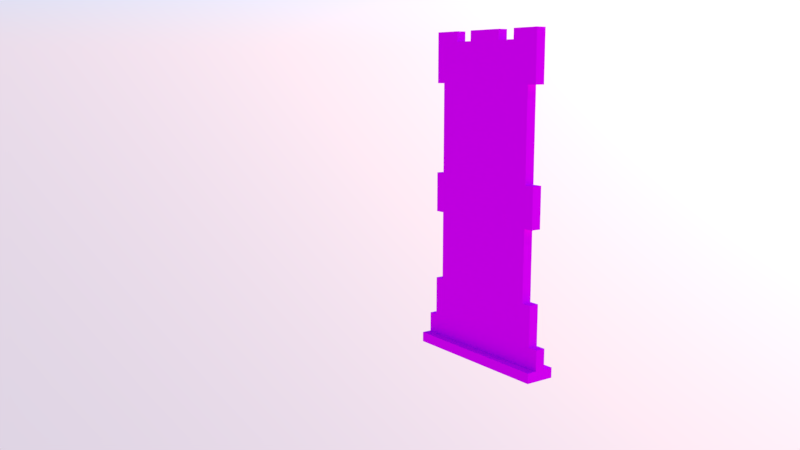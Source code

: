 # Source: mirror.blend  (saved by Blender 2.78.0; exported with 4.5.12 LTS)
import bpy
from mathutils import Matrix  # noqa: F401  (used for matrix-valued properties, if any)

bpy.ops.wm.read_factory_settings(use_empty=True)
scene = bpy.context.scene
scene.name = 'Scene'

# ---- collections
col_collection_1 = bpy.data.collections.new('Collection 1'); scene.collection.children.link(col_collection_1)

# ---- images (referenced by path relative to the original .blend; pixels are not part of the script)
import os
ASSET_DIR = os.environ.get("B2B_ASSET_DIR", "")  # directory of the original .blend (textures are referenced by path, not embedded)
HERE = os.path.dirname(os.path.abspath(__file__))  # packed textures are extracted next to this script under _unpacked/

def load_image(name, relpath, width, height, colorspace="sRGB"):
    """Load a texture the original file referenced (path relative to the .blend, or extracted next to this script)."""
    p = next((c for c in (os.path.join(HERE, relpath), os.path.join(ASSET_DIR, relpath)) if relpath and os.path.exists(c)), "")
    if p:
        img = bpy.data.images.load(p, check_existing=True)
        img.name = name
    else:  # same state as the original file: an image datablock whose file is absent (Cycles renders it pink)
        img = bpy.data.images.new(name, width, height)
        img.source = "FILE"
        img.filepath = "//" + (relpath or name)
    img.colorspace_settings.name = colorspace
    return img
img_wardrobe_mirror_png = load_image('wardrobe_mirror.png', 'wardrobe_mirror.png', 1024, 1024, 'sRGB')

# ---- materials (node trees are filled in below, after node groups)
mat_material_001 = bpy.data.materials.new('Material.001')
mat_material_001.alpha_threshold = 0.0
mat_material_001.roughness = 0.5

# ---- material node trees
mat_material_001.use_nodes = True; mat_material_001.node_tree.nodes.clear()
_N = mat_material_001.node_tree.nodes; _L = mat_material_001.node_tree.links
n0 = _N.new('ShaderNodeOutputMaterial'); n0.name = 'Material Output'; n0.location = (300, 300)
n1 = _N.new('ShaderNodeBsdfDiffuse'); n1.name = 'Diffuse BSDF'; n1.location = (10, 300)
n2 = _N.new('ShaderNodeTexImage'); n2.name = 'Image Texture'; n2.location = (-180, 300)
n2.width = 140
n2.image = img_wardrobe_mirror_png
n2.interpolation = 'Closest'
_L.new(n1.outputs[0], n0.inputs[0])
_L.new(n2.outputs[0], n1.inputs[0])
n0.is_active_output = True

# ---- world
world_world = bpy.data.worlds.new('World'); scene.world = world_world
world_world.use_nodes = True; world_world.node_tree.nodes.clear()
_N = world_world.node_tree.nodes; _L = world_world.node_tree.links
n0 = _N.new('ShaderNodeOutputWorld'); n0.name = 'World Output'; n0.location = (300, 300)
n1 = _N.new('ShaderNodeBackground'); n1.name = 'Background'; n1.location = (10, 300)
n2 = _N.new('ShaderNodeTexSky'); n2.name = 'Sky Texture'; n2.location = (-190, 300)
n2.sky_type = 'PREETHAM'
n2.sun_direction = (-0.03415, 0.8439, 0.5354)
n2.sun_elevation = 1.571
_L.new(n1.outputs[0], n0.inputs[0])
_L.new(n2.outputs[0], n1.inputs[0])
n0.is_active_output = True
world_world.color = (0.05088, 0.05088, 0.05088)
world_world.use_sun_shadow = False
world_world.sun_shadow_jitter_overblur = 0.0
world_world.cycles.sampling_method = 'MANUAL'

# ---- cameras
cam_camera = bpy.data.cameras.new('Camera')
cam_camera.clip_end = 100.0
cam_camera.lens = 35.0
cam_camera.sensor_width = 32.0
cam_camera.sensor_height = 18.0
cam_camera.ortho_scale = 7.314
cam_camera.dof.focus_distance = 0.0

# ---- lights
light_lamp = bpy.data.lights.new('Lamp', 'POINT')
light_lamp.transmission_factor = 0.0
light_lamp.cutoff_distance = 30.0
light_lamp.energy = 100.0
light_lamp.shadow_buffer_clip_start = 1.001
light_lamp.shadow_soft_size = 0.1
light_lamp.shadow_maximum_resolution = 0.006
light_lamp.use_absolute_resolution = True

# ---- meshes
me_cube_001 = bpy.data.meshes.new('Cube.001')
me_cube_001.from_pydata([(-0.375, 0.4375, -0.5), (-0.375, 0.4375, 1.438), (-0.375, 0.5, -0.5), (-0.375, 0.5, 1.438), (0.375, 0.4375, -0.5), (0.375, 0.4375, 1.438), (0.375, 0.5, -0.5), (0.375, 0.5, 1.438), (-0.5, 0.4375, -0.5), (-0.5, 0.4375, -0.3125), (-0.5, 0.5, -0.5), (-0.5, 0.5, -0.3125), (-0.375, 0.4375, -0.5), (-0.375, 0.4375, -0.3125), (-0.375, 0.5, -0.5), (-0.375, 0.5, -0.3125), (0.375, 0.4375, -0.5), (0.375, 0.4375, -0.3125), (0.375, 0.5, -0.5), (0.375, 0.5, -0.3125), (0.5, 0.4375, -0.5), (0.5, 0.4375, -0.3125), (0.5, 0.5, -0.5), (0.5, 0.5, -0.3125), (-0.5, 0.375, -0.5), (-0.5, 0.375, -0.4375), (-0.5, 0.4375, -0.5), (-0.5, 0.4375, -0.4375), (0.5, 0.375, -0.5), (0.5, 0.375, -0.4375), (0.5, 0.4375, -0.5), (0.5, 0.4375, -0.4375), (0.375, 0.4375, 1.188), (0.375, 0.4375, 1.438), (0.375, 0.5, 1.188), (0.375, 0.5, 1.438), (0.4375, 0.4375, 1.188), (0.4375, 0.4375, 1.438), (0.4375, 0.5, 1.188), (0.4375, 0.5, 1.438), (0.375, 0.4375, 1.5), (0.375, 0.5, 1.5), (0.4375, 0.5, 1.5), (0.4375, 0.4375, 1.5), (0.25, 0.4375, 1.438), (0.25, 0.5, 1.438), (0.25, 0.4375, 1.5), (0.25, 0.5, 1.5), (-0.375, 0.4375, 1.188), (-0.375, 0.4375, 1.438), (-0.375, 0.5, 1.188), (-0.375, 0.5, 1.438), (-0.4375, 0.4375, 1.188), (-0.4375, 0.4375, 1.438), (-0.4375, 0.5, 1.188), (-0.4375, 0.5, 1.438), (-0.375, 0.4375, 1.5), (-0.375, 0.5, 1.5), (-0.4375, 0.5, 1.5), (-0.4375, 0.4375, 1.5), (-0.25, 0.4375, 1.438), (-0.25, 0.5, 1.438), (-0.25, 0.4375, 1.5), (-0.25, 0.5, 1.5), (-0.125, 0.4375, 1.5), (-0.125, 0.5, 1.5), (0.125, 0.4375, 1.5), (0.125, 0.5, 1.5), (-0.125, 0.4375, 1.438), (-0.125, 0.5, 1.438), (0.125, 0.4375, 1.438), (0.125, 0.5, 1.438), (-0.4375, 0.4375, 0.375), (-0.4375, 0.4375, 0.625), (-0.4375, 0.5, 0.375), (-0.4375, 0.5, 0.625), (-0.375, 0.5, 0.625), (-0.375, 0.5, 0.375), (-0.375, 0.4375, 0.375), (-0.375, 0.4375, 0.625), (0.375, 0.4375, 0.375), (0.375, 0.4375, 0.625), (0.375, 0.5, 0.375), (0.375, 0.5, 0.625), (0.4375, 0.5, 0.625), (0.4375, 0.5, 0.375), (0.4375, 0.4375, 0.375), (0.4375, 0.4375, 0.625), (-0.5, 0.5, -0.5), (-0.5, 0.5, -0.4375), (-0.5, 0.5625, -0.5), (-0.5, 0.5625, -0.4375), (0.5, 0.5, -0.5), (0.5, 0.5, -0.4375), (0.5, 0.5625, -0.5), (0.5, 0.5625, -0.4375), (-0.4375, 0.4375, -0.3125), (-0.4375, 0.4375, -0.0625), (-0.4375, 0.5, -0.3125), (-0.4375, 0.5, -0.0625), (-0.375, 0.5, -0.0625), (-0.375, 0.5, -0.3125), (-0.375, 0.4375, -0.3125), (-0.375, 0.4375, -0.0625), (0.375, 0.4375, -0.3125), (0.375, 0.4375, -0.0625), (0.375, 0.5, -0.3125), (0.375, 0.5, -0.0625), (0.4375, 0.5, -0.0625), (0.4375, 0.5, -0.3125), (0.4375, 0.4375, -0.3125), (0.4375, 0.4375, -0.0625)], [], [(0, 1, 3, 2), (2, 3, 7, 6), (6, 7, 5, 4), (4, 5, 1, 0), (2, 6, 4, 0), (7, 3, 1, 5), (8, 9, 11, 10), (10, 11, 15, 14), (14, 15, 13, 12), (12, 13, 9, 8), (10, 14, 12, 8), (15, 11, 9, 13), (16, 17, 19, 18), (18, 19, 23, 22), (22, 23, 21, 20), (20, 21, 17, 16), (18, 22, 20, 16), (23, 19, 17, 21), (24, 25, 27, 26), (26, 27, 31, 30), (30, 31, 29, 28), (28, 29, 25, 24), (26, 30, 28, 24), (31, 27, 25, 29), (32, 33, 35, 34), (34, 35, 39, 38), (38, 39, 37, 36), (36, 37, 33, 32), (34, 38, 36, 32), (37, 39, 42, 43), (42, 41, 40, 43), (40, 41, 47, 46), (33, 37, 43, 40), (39, 35, 41, 42), (45, 44, 46, 47), (41, 35, 45, 47), (35, 33, 44, 45), (33, 40, 46, 44), (48, 50, 51, 49), (50, 54, 55, 51), (54, 52, 53, 55), (52, 48, 49, 53), (50, 48, 52, 54), (53, 59, 58, 55), (58, 59, 56, 57), (56, 62, 63, 57), (49, 56, 59, 53), (55, 58, 57, 51), (61, 63, 62, 60), (57, 63, 61, 51), (51, 61, 60, 49), (49, 60, 62, 56), (64, 66, 67, 65), (68, 69, 71, 70), (64, 65, 69, 68), (66, 64, 68, 70), (67, 66, 70, 71), (65, 67, 71, 69), (74, 72, 73, 75), (77, 76, 79, 78), (75, 73, 79, 76), (74, 75, 76, 77), (73, 72, 78, 79), (72, 74, 77, 78), (82, 80, 81, 83), (85, 84, 87, 86), (83, 81, 87, 84), (82, 83, 84, 85), (81, 80, 86, 87), (80, 82, 85, 86), (88, 89, 91, 90), (90, 91, 95, 94), (94, 95, 93, 92), (92, 93, 89, 88), (90, 94, 92, 88), (95, 91, 89, 93), (98, 96, 97, 99), (101, 100, 103, 102), (99, 97, 103, 100), (98, 99, 100, 101), (97, 96, 102, 103), (96, 98, 101, 102), (106, 104, 105, 107), (109, 108, 111, 110), (107, 105, 111, 108), (106, 107, 108, 109), (105, 104, 110, 111), (104, 106, 109, 110)])
_uv = me_cube_001.uv_layers.new(name='UVMap')
_uv.uv.foreach_set('vector', [0.5, 0.03125, 0.5, 0.03125, 0.5, 0.03125, 0.5, 0.03125, 0.4375, 0.0, 0.4375, 0.9688, 0.0625, 0.9688, 0.0625, 0.0, 0.5, 0.03125, 0.5, 0.03125, 0.5, 0.03125, 0.5, 0.03125, 0.9375, 0.0, 0.9375, 0.9688, 0.5625, 0.9688, 0.5625, 0.0, 0.5, 0.03125, 0.5, 0.03125, 0.5, 0.03125, 0.5, 0.03125, 0.5, 0.03125, 0.5, 0.03125, 0.5, 0.03125, 0.5, 0.03125, 0.5, 0.0625, 0.5, 0.0625, 0.5, 0.0625, 0.5, 0.0625, 0.5, 0.0, 0.5, 0.09375, 0.4375, 0.09375, 0.4375, 0.0, 0.0, 0.0, 0.0, 0.0, 0.0, 0.0, 0.0, 0.0, 0.5625, 0.0, 0.5625, 0.09375, 0.5, 0.09375, 0.5, 0.0, 0.5, 0.0625, 0.5, 0.0625, 0.5, 0.0625, 0.5, 0.0625, 0.5, 0.0625, 0.5, 0.0625, 0.5, 0.0625, 0.5, 0.0625, 0.0, 0.0, 0.0, 0.0, 0.0, 0.0, 0.0, 0.0, 0.0625, 0.0, 0.0625, 0.09375, 0.0, 0.09375, 0.0, 0.0, 0.5, 0.0625, 0.5, 0.0625, 0.5, 0.0625, 0.5, 0.0625, 1.0, 0.0, 1.0, 0.09375, 0.9375, 0.09375, 0.9375, 0.0, 0.5, 0.0625, 0.5, 0.0625, 0.5, 0.0625, 0.5, 0.0625, 0.5, 0.0625, 0.5, 0.0625, 0.5, 0.0625, 0.5, 0.0625, 0.5, 0.0625, 0.5, 0.0625, 0.5, 0.0625, 0.5, 0.0625, 0.0, 0.0, 0.0, 0.0, 0.0, 0.0, 0.0, 0.0, 0.5, 0.0625, 0.5, 0.0625, 0.5, 0.0625, 0.5, 0.0625, 1.0, 0.0, 1.0, 0.03125, 0.5, 0.03125, 0.5, 0.0, 0.5, 0.0625, 0.5, 0.0625, 0.5, 0.0625, 0.5, 0.0625, 0.5, 0.0625, 0.5, 0.0625, 0.5, 0.0625, 0.5, 0.0625, 0.0, 0.0, 0.0, 0.0, 0.0, 0.0, 0.0, 0.0, 0.0625, 0.8438, 0.0625, 0.9688, 0.03125, 0.9688, 0.03125, 0.8438, 0.5, 0.0625, 0.5, 0.0625, 0.5, 0.0625, 0.5, 0.0625, 0.9688, 0.8438, 0.9688, 0.9688, 0.9375, 0.9688, 0.9375, 0.8438, 0.5, 0.0625, 0.5, 0.0625, 0.5, 0.0625, 0.5, 0.0625, 0.5, 0.0625, 0.5, 0.0625, 0.5, 0.0625, 0.5, 0.0625, 0.5, 0.0625, 0.5, 0.0625, 0.5, 0.0625, 0.5, 0.0625, 0.5, 0.0625, 0.5, 0.0625, 0.5, 0.0625, 0.5, 0.0625, 0.9375, 0.9688, 0.9688, 0.9688, 0.9688, 1.0, 0.9375, 1.0, 0.03125, 0.9688, 0.0625, 0.9688, 0.0625, 1.0, 0.03125, 1.0, 0.5, 0.0625, 0.5, 0.0625, 0.5, 0.0625, 0.5, 0.0625, 0.0625, 1.0, 0.0625, 0.9688, 0.125, 0.9688, 0.125, 1.0, 0.0, 0.0, 0.0, 0.0, 0.0, 0.0, 0.0, 0.0, 0.9375, 0.9688, 0.9375, 1.0, 0.875, 1.0, 0.875, 0.9688, 0.0, 0.0, 0.0, 0.0, 0.0, 0.0, 0.0, 0.0, 0.4375, 0.8438, 0.4688, 0.8438, 0.4688, 0.9688, 0.4375, 0.9688, 0.5, 0.0625, 0.5, 0.0625, 0.5, 0.0625, 0.5, 0.0625, 0.5312, 0.8438, 0.5625, 0.8438, 0.5625, 0.9688, 0.5312, 0.9688, 0.5, 0.0625, 0.5, 0.0625, 0.5, 0.0625, 0.5, 0.0625, 0.5, 0.0625, 0.5, 0.0625, 0.5, 0.0625, 0.5, 0.0625, 0.5, 0.0625, 0.5, 0.0625, 0.5, 0.0625, 0.5, 0.0625, 0.5, 0.0625, 0.5, 0.0625, 0.5, 0.0625, 0.5, 0.0625, 0.5625, 0.9688, 0.5625, 1.0, 0.5312, 1.0, 0.5312, 0.9688, 0.4688, 0.9688, 0.4688, 1.0, 0.4375, 1.0, 0.4375, 0.9688, 0.5, 0.0625, 0.5, 0.0625, 0.5, 0.0625, 0.5, 0.0625, 0.4375, 1.0, 0.375, 1.0, 0.375, 0.9688, 0.4375, 0.9688, 0.0, 0.0, 0.0, 0.0, 0.0, 0.0, 0.0, 0.0, 0.5625, 0.9688, 0.625, 0.9688, 0.625, 1.0, 0.5625, 1.0, 0.5, 0.0625, 0.5, 0.0625, 0.5, 0.0625, 0.5, 0.0625, 0.0, 0.0, 0.0, 0.0, 0.0, 0.0, 0.0, 0.0, 0.5, 0.0625, 0.5, 0.0625, 0.5, 0.0625, 0.5, 0.0625, 0.8125, 1.0, 0.6875, 1.0, 0.6875, 0.9688, 0.8125, 0.9688, 0.5, 0.0625, 0.5, 0.0625, 0.5, 0.0625, 0.5, 0.0625, 0.3125, 1.0, 0.1875, 1.0, 0.1875, 0.9688, 0.3125, 0.9688, 0.5, 0.0625, 0.5, 0.0625, 0.5, 0.0625, 0.5, 0.0625, 0.0, 0.0, 0.0, 0.0, 0.0, 0.0, 0.0, 0.0, 0.5, 0.0625, 0.5, 0.0625, 0.5, 0.0625, 0.5, 0.0625, 0.4688, 0.4375, 0.4688, 0.5625, 0.4375, 0.5625, 0.4375, 0.4375, 0.5312, 0.5625, 0.5312, 0.4375, 0.5625, 0.4375, 0.5625, 0.5625, 0.5, 0.0625, 0.5, 0.0625, 0.5, 0.0625, 0.5, 0.0625, 0.0, 0.0, 0.0, 0.0, 0.0, 0.0, 0.0, 0.0, 0.5, 0.0625, 0.5, 0.0625, 0.5, 0.0625, 0.5, 0.0625, 0.5, 0.0625, 0.5, 0.0625, 0.5, 0.0625, 0.5, 0.0625, 0.0625, 0.4375, 0.0625, 0.5625, 0.03125, 0.5625, 0.03125, 0.4375, 0.9375, 0.5625, 0.9375, 0.4375, 0.9688, 0.4375, 0.9688, 0.5625, 0.5, 0.0625, 0.5, 0.0625, 0.5, 0.0625, 0.5, 0.0625, 0.5, 0.03125, 0.5, 0.03125, 0.5, 0.0625, 0.5, 0.03125, 0.5, 0.0, 0.5, 0.03125, 0.0, 0.03125, 0.0, 0.0, 0.5, 0.03125, 0.5, 0.0625, 0.5, 0.03125, 0.5, 0.03125, 0.0, 0.0, 0.0, 0.0, 0.0, 0.0, 0.0, 0.0, 0.5, 0.03125, 0.5, 0.03125, 0.5, 0.03125, 0.5, 0.03125, 0.5, 0.0625, 0.5, 0.0625, 0.5, 0.03125, 0.5, 0.03125, 0.5, 0.0625, 0.5, 0.0625, 0.5, 0.0625, 0.5, 0.0625, 0.0, 0.0, 0.0, 0.0, 0.0, 0.0, 0.0, 0.0, 0.5, 0.0625, 0.5, 0.0625, 0.5, 0.0625, 0.5, 0.0625, 0.4688, 0.09375, 0.4688, 0.2188, 0.4375, 0.2188, 0.4375, 0.09375, 0.5312, 0.2188, 0.5312, 0.09375, 0.5625, 0.09375, 0.5625, 0.2188, 0.0, 0.0, 0.0, 0.0, 0.0, 0.0, 0.0, 0.0, 0.0, 0.0, 0.0, 0.0, 0.0, 0.0, 0.0, 0.0, 0.5, 0.0625, 0.5, 0.0625, 0.5, 0.0625, 0.5, 0.0625, 0.5, 0.0625, 0.5, 0.0625, 0.5, 0.0625, 0.5, 0.0625, 0.0625, 0.09375, 0.0625, 0.2188, 0.03125, 0.2188, 0.03125, 0.09375, 0.9375, 0.2188, 0.9375, 0.09375, 0.9688, 0.09375, 0.9688, 0.2188, 0.0, 0.0, 0.0, 0.0, 0.0, 0.0, 0.0, 0.0])
me_cube_001.materials.append(mat_material_001)
me_cube_001.use_remesh_preserve_volume = False
me_cube_001.use_remesh_preserve_attributes = False
me_cube_001.use_mirror_vertex_groups = False
me_cube_001.update()

# ---- objects
ob_cube_001 = bpy.data.objects.new('Cube.001', me_cube_001)
ob_lamp = bpy.data.objects.new('Lamp', light_lamp)
ob_camera = bpy.data.objects.new('Camera', cam_camera)

# ---- transforms, parenting, visibility, modifiers, constraints
ob_cube_001.location = (0.0, 0.0, 0.0)
ob_cube_001.lineart.crease_threshold = 0.0
ob_lamp.location = (4.076, 1.005, 5.904)
ob_lamp.rotation_euler = (0.6503, 0.05522, 1.866)
ob_lamp.lock_rotations_4d = False
ob_lamp.empty_display_type = 'ARROWS'
ob_lamp.color = (0.0, 0.0, 0.0, 0.0)
ob_lamp.lineart.crease_threshold = 0.0
ob_camera.location = (3.974, -2.971, 1.25)
ob_camera.rotation_euler = (1.399, -1.604e-05, 0.9559)
ob_camera.scale = (1.0, 1.0, 1.0)
ob_camera.lock_rotations_4d = False
ob_camera.empty_display_type = 'ARROWS'
ob_camera.color = (0.0, 0.0, 0.0, 0.0)
ob_camera.display_type = 'WIRE'
ob_camera.lineart.crease_threshold = 0.0

# ---- collection membership
col_collection_1.objects.link(ob_cube_001)
col_collection_1.objects.link(ob_lamp)
col_collection_1.objects.link(ob_camera)

# ---- scene / render settings (as saved in the file)
scene.camera = ob_camera
scene.frame_start = 1; scene.frame_end = 250; scene.frame_set(1)
scene.render.engine = 'CYCLES'
scene.render.dither_intensity = 0.0
scene.cycles.use_denoising = False
scene.cycles.samples = 128
scene.cycles.sampling_pattern = 'TABULATED_SOBOL'
scene.cycles.light_sampling_threshold = 0.0
scene.cycles.use_adaptive_sampling = False
scene.cycles.use_light_tree = False
scene.cycles.blur_glossy = 0.0
scene.cycles.sample_clamp_indirect = 0.0
scene.view_settings.view_transform = 'Standard'
bpy.context.view_layer.update()
